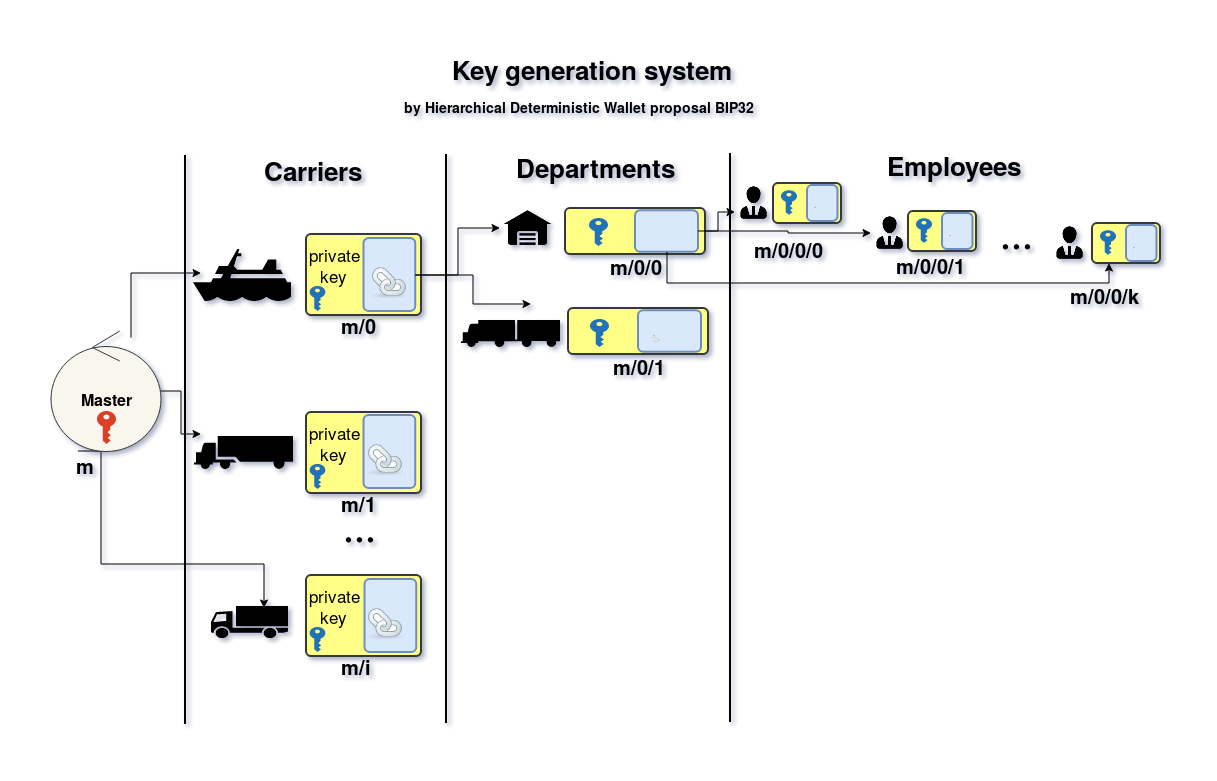

The diagram above was exported from draw.io. Its source (the exported page's mxGraphModel, read from the mxfile embedded in the PNG):
<mxGraphModel dx="1430" dy="-86" grid="1" gridSize="10" guides="1" tooltips="1" connect="1" arrows="1" fold="1" page="1" pageScale="1" pageWidth="1169" pageHeight="826" background="#ffffff" math="0" shadow="0">
  <root>
    <mxCell id="0" />
    <mxCell id="1" parent="0" />
    <mxCell id="2" style="edgeStyle=orthogonalEdgeStyle;rounded=0;html=1;jettySize=auto;orthogonalLoop=1;fontColor=#000000;" edge="1" source="5" parent="1">
      <mxGeometry relative="1" as="geometry">
        <mxPoint x="170" y="1083" as="targetPoint" />
        <Array as="points">
          <mxPoint x="100" y="1083" />
        </Array>
      </mxGeometry>
    </mxCell>
    <mxCell id="3" style="edgeStyle=orthogonalEdgeStyle;rounded=0;html=1;jettySize=auto;orthogonalLoop=1;fontColor=#000000;" edge="1" source="5" parent="1">
      <mxGeometry relative="1" as="geometry">
        <mxPoint x="170" y="1244" as="targetPoint" />
      </mxGeometry>
    </mxCell>
    <mxCell id="4" style="edgeStyle=orthogonalEdgeStyle;rounded=0;html=1;entryX=0.688;entryY=0.063;entryPerimeter=0;jettySize=auto;orthogonalLoop=1;fontColor=#000000;exitX=0.133;exitY=0;exitPerimeter=0;" edge="1" source="31" target="29" parent="1">
      <mxGeometry relative="1" as="geometry">
        <Array as="points">
          <mxPoint x="70" y="1374" />
          <mxPoint x="233" y="1374" />
        </Array>
      </mxGeometry>
    </mxCell>
    <mxCell id="5" value="&lt;b&gt;&lt;font style=&quot;font-size: 16px&quot;&gt;Master&lt;/font&gt;&lt;/b&gt;" style="ellipse;shape=umlControl;whiteSpace=wrap;html=1;labelBackgroundColor=none;fontColor=#000000;fillColor=#f9f7ed;strokeColor=#36393d;" vertex="1" parent="1">
      <mxGeometry x="20" y="1141" width="110" height="120" as="geometry" />
    </mxCell>
    <mxCell id="6" value="&lt;b&gt;&lt;font style=&quot;font-size: 26px&quot;&gt;Key generation system&lt;br&gt;&lt;/font&gt;&lt;/b&gt;" style="text;html=1;resizable=0;points=[];autosize=1;align=left;verticalAlign=top;spacingTop=-4;" vertex="1" parent="1">
      <mxGeometry x="419" y="861" width="300" height="20" as="geometry" />
    </mxCell>
    <mxCell id="7" value="" style="html=1;strokeWidth=2;shape=mxgraph.er.rrect;rSize=5;labelBackgroundColor=none;fontColor=#000000;fillColor=#ffff88;strokeColor=#36393d;" vertex="1" parent="1">
      <mxGeometry x="275" y="1044" width="115" height="81" as="geometry" />
    </mxCell>
    <mxCell id="8" value="private key&lt;br&gt;&amp;nbsp;" style="html=1;strokeWidth=2;shape=mxgraph.er.anchor;fontSize=17;whiteSpace=wrap;" vertex="1" parent="7">
      <mxGeometry width="57.5" height="81" as="geometry" />
    </mxCell>
    <mxCell id="9" value="" style="html=1;strokeWidth=2;shape=mxgraph.er.rrect;rSize=5;fontSize=17;whiteSpace=wrap;points=[];fillColor=#dae8fc;strokeColor=#6c8ebf;" vertex="1" parent="7">
      <mxGeometry x="57.5" y="4.050000000000001" width="51.74999999999999" height="72.9" as="geometry" />
    </mxCell>
    <mxCell id="10" value="" style="shape=image;html=1;verticalAlign=top;verticalLabelPosition=bottom;labelBackgroundColor=#ffffff;imageAspect=0;aspect=fixed;image=https://cdn2.iconfinder.com/data/icons/shiny-icon-set/64/icon-20.png;fontColor=#000000;" vertex="1" parent="7">
      <mxGeometry x="64" y="27" width="38" height="38" as="geometry" />
    </mxCell>
    <mxCell id="11" value="" style="shadow=0;dashed=0;html=1;strokeColor=none;labelPosition=center;verticalLabelPosition=bottom;verticalAlign=top;shape=mxgraph.office.security.key_permissions;fillColor=#2072B8;labelBackgroundColor=none;fontColor=#000000;" vertex="1" parent="7">
      <mxGeometry x="3.59375" y="51.97500000000001" width="15.8125" height="24.975000000000005" as="geometry" />
    </mxCell>
    <mxCell id="12" value="" style="shadow=0;dashed=0;html=1;strokeColor=none;labelPosition=center;verticalLabelPosition=bottom;verticalAlign=top;shape=mxgraph.office.security.key_permissions;fillColor=#DA4026;labelBackgroundColor=none;fontColor=#000000;" vertex="1" parent="1">
      <mxGeometry x="66" y="1221" width="19" height="33" as="geometry" />
    </mxCell>
    <mxCell id="13" value="&lt;b&gt;&lt;font style=&quot;font-size: 14px&quot;&gt;by Hierarchical Deterministic Wallet proposal &lt;a href=&quot;https://github.com/bitcoin/bips/blob/master/bip-0032.mediawiki&quot;&gt;BIP32&lt;/a&gt;&lt;/font&gt;&lt;/b&gt;" style="text;html=1;resizable=0;points=[];autosize=1;align=left;verticalAlign=top;spacingTop=-4;fontColor=#000000;" vertex="1" parent="1">
      <mxGeometry x="371" y="907" width="370" height="20" as="geometry" />
    </mxCell>
    <mxCell id="14" value="" style="line;strokeWidth=2;direction=south;html=1;labelBackgroundColor=none;fontColor=#000000;" vertex="1" parent="1">
      <mxGeometry x="149" y="965" width="10" height="569" as="geometry" />
    </mxCell>
    <mxCell id="15" value="&lt;b&gt;&lt;font style=&quot;font-size: 20px&quot;&gt;m/0&lt;/font&gt;&lt;/b&gt;" style="text;html=1;resizable=0;points=[];autosize=1;align=left;verticalAlign=top;spacingTop=-4;fontColor=#000000;" vertex="1" parent="1">
      <mxGeometry x="308" y="1121" width="50" height="20" as="geometry" />
    </mxCell>
    <mxCell id="16" value="" style="html=1;strokeWidth=2;shape=mxgraph.er.rrect;rSize=5;labelBackgroundColor=none;fontColor=#000000;fillColor=#ffff88;strokeColor=#36393d;" vertex="1" parent="1">
      <mxGeometry x="275" y="1222" width="115" height="81" as="geometry" />
    </mxCell>
    <mxCell id="17" value="private key&lt;br&gt;&lt;br&gt;" style="html=1;strokeWidth=2;shape=mxgraph.er.anchor;fontSize=17;whiteSpace=wrap;" vertex="1" parent="16">
      <mxGeometry width="57.5" height="81" as="geometry" />
    </mxCell>
    <mxCell id="18" value="" style="shadow=0;dashed=0;html=1;strokeColor=none;labelPosition=center;verticalLabelPosition=bottom;verticalAlign=top;shape=mxgraph.office.security.key_permissions;fillColor=#2072B8;labelBackgroundColor=none;fontColor=#000000;" vertex="1" parent="16">
      <mxGeometry x="3.59375" y="51.97500000000001" width="15.8125" height="24.975000000000005" as="geometry" />
    </mxCell>
    <mxCell id="19" value="" style="html=1;strokeWidth=2;shape=mxgraph.er.rrect;rSize=5;fontSize=17;whiteSpace=wrap;points=[];fillColor=#dae8fc;strokeColor=#6c8ebf;" vertex="1" parent="16">
      <mxGeometry x="57.5" y="3.0499999999999545" width="51.74999999999999" height="72.9" as="geometry" />
    </mxCell>
    <mxCell id="20" value="" style="shape=image;html=1;verticalAlign=top;verticalLabelPosition=bottom;labelBackgroundColor=#ffffff;imageAspect=0;aspect=fixed;image=https://cdn2.iconfinder.com/data/icons/shiny-icon-set/64/icon-20.png;fontColor=#000000;" vertex="1" parent="16">
      <mxGeometry x="60" y="26" width="38" height="38" as="geometry" />
    </mxCell>
    <mxCell id="21" value="&lt;b&gt;&lt;font style=&quot;font-size: 20px&quot;&gt;m/1&lt;/font&gt;&lt;/b&gt;" style="text;html=1;resizable=0;points=[];autosize=1;align=left;verticalAlign=top;spacingTop=-4;fontColor=#000000;" vertex="1" parent="1">
      <mxGeometry x="308" y="1299" width="50" height="20" as="geometry" />
    </mxCell>
    <mxCell id="22" value="&lt;font style=&quot;font-size: 40px&quot; face=&quot;Georgia&quot;&gt;...&lt;/font&gt;" style="text;html=1;resizable=0;points=[];autosize=1;align=left;verticalAlign=top;spacingTop=-4;fontColor=#000000;" vertex="1" parent="1">
      <mxGeometry x="310" y="1311" width="50" height="20" as="geometry" />
    </mxCell>
    <mxCell id="23" value="" style="html=1;strokeWidth=2;shape=mxgraph.er.rrect;rSize=5;labelBackgroundColor=none;fontColor=#000000;fillColor=#ffff88;strokeColor=#36393d;" vertex="1" parent="1">
      <mxGeometry x="275" y="1385" width="115" height="81" as="geometry" />
    </mxCell>
    <mxCell id="24" value="private key&lt;br&gt;&lt;br&gt;" style="html=1;strokeWidth=2;shape=mxgraph.er.anchor;fontSize=17;whiteSpace=wrap;" vertex="1" parent="23">
      <mxGeometry width="57.5" height="81" as="geometry" />
    </mxCell>
    <mxCell id="25" value="" style="shadow=0;dashed=0;html=1;strokeColor=none;labelPosition=center;verticalLabelPosition=bottom;verticalAlign=top;shape=mxgraph.office.security.key_permissions;fillColor=#2072B8;labelBackgroundColor=none;fontColor=#000000;" vertex="1" parent="23">
      <mxGeometry x="3.59375" y="51.97500000000001" width="15.8125" height="24.975000000000005" as="geometry" />
    </mxCell>
    <mxCell id="26" value="" style="html=1;strokeWidth=2;shape=mxgraph.er.rrect;rSize=5;fontSize=17;whiteSpace=wrap;points=[];fillColor=#dae8fc;strokeColor=#6c8ebf;" vertex="1" parent="23">
      <mxGeometry x="58.5" y="4.0499999999999545" width="51.74999999999999" height="72.9" as="geometry" />
    </mxCell>
    <mxCell id="27" value="" style="shape=image;html=1;verticalAlign=top;verticalLabelPosition=bottom;labelBackgroundColor=#ffffff;imageAspect=0;aspect=fixed;image=https://cdn2.iconfinder.com/data/icons/shiny-icon-set/64/icon-20.png;fontColor=#000000;" vertex="1" parent="23">
      <mxGeometry x="60" y="27" width="38" height="38" as="geometry" />
    </mxCell>
    <mxCell id="28" value="&lt;b&gt;&lt;font style=&quot;font-size: 20px&quot;&gt;m/i&lt;/font&gt;&lt;/b&gt;" style="text;html=1;resizable=0;points=[];autosize=1;align=left;verticalAlign=top;spacingTop=-4;fontColor=#000000;" vertex="1" parent="1">
      <mxGeometry x="308" y="1462" width="50" height="20" as="geometry" />
    </mxCell>
    <mxCell id="29" value="" style="shape=mxgraph.signs.transportation.truck_1;html=1;fillColor=#000000;strokeColor=none;verticalLabelPosition=bottom;verticalAlign=top;align=center;labelBackgroundColor=none;fontColor=#000000;" vertex="1" parent="1">
      <mxGeometry x="180" y="1416" width="77" height="32" as="geometry" />
    </mxCell>
    <mxCell id="30" value="" style="shape=mxgraph.signs.transportation.truck_4;html=1;fillColor=#000000;strokeColor=none;verticalLabelPosition=bottom;verticalAlign=top;align=center;labelBackgroundColor=none;fontColor=#000000;" vertex="1" parent="1">
      <mxGeometry x="163" y="1246" width="99" height="33" as="geometry" />
    </mxCell>
    <mxCell id="31" value="&lt;b&gt;&lt;font style=&quot;font-size: 20px&quot;&gt;m&lt;br&gt;&lt;/font&gt;&lt;/b&gt;" style="text;html=1;resizable=0;points=[];autosize=1;align=left;verticalAlign=top;spacingTop=-4;fontColor=#000000;" vertex="1" parent="1">
      <mxGeometry x="43" y="1261" width="30" height="20" as="geometry" />
    </mxCell>
    <mxCell id="32" value="" style="shape=mxgraph.signs.transportation.ship_1;html=1;fillColor=#000000;strokeColor=none;verticalLabelPosition=bottom;verticalAlign=top;align=center;labelBackgroundColor=none;fontColor=#000000;" vertex="1" parent="1">
      <mxGeometry x="162" y="1059" width="98" height="52" as="geometry" />
    </mxCell>
    <mxCell id="33" value="&lt;font style=&quot;font-size: 26px&quot;&gt;&lt;b&gt;&lt;font&gt;Carriers&lt;/font&gt;&lt;/b&gt;&lt;/font&gt;" style="text;html=1;resizable=0;points=[];autosize=1;align=left;verticalAlign=top;spacingTop=-4;fontColor=#000000;" vertex="1" parent="1">
      <mxGeometry x="231" y="962" width="110" height="20" as="geometry" />
    </mxCell>
    <mxCell id="34" value="" style="html=1;strokeWidth=2;shape=mxgraph.er.rrect;rSize=5;labelBackgroundColor=none;fontColor=#000000;fillColor=#ffff88;strokeColor=#36393d;" vertex="1" parent="1">
      <mxGeometry x="534" y="1018" width="140" height="46" as="geometry" />
    </mxCell>
    <mxCell id="35" value="" style="html=1;strokeWidth=2;shape=mxgraph.er.anchor;fontSize=17;whiteSpace=wrap;" vertex="1" parent="34">
      <mxGeometry width="70.00000000000001" height="46" as="geometry" />
    </mxCell>
    <mxCell id="36" value="" style="html=1;strokeWidth=2;shape=mxgraph.er.rrect;rSize=5;fontSize=17;whiteSpace=wrap;points=[];fillColor=#dae8fc;strokeColor=#6c8ebf;" vertex="1" parent="34">
      <mxGeometry x="70.00000000000001" y="2.3000000000000003" width="62.99999999999999" height="41.4" as="geometry" />
    </mxCell>
    <mxCell id="37" value="" style="shadow=0;dashed=0;html=1;strokeColor=none;labelPosition=center;verticalLabelPosition=bottom;verticalAlign=top;shape=mxgraph.office.security.key_permissions;fillColor=#2072B8;labelBackgroundColor=none;fontColor=#000000;" vertex="1" parent="34">
      <mxGeometry x="24" y="10" width="19" height="28" as="geometry" />
    </mxCell>
    <mxCell id="38" value="&lt;b&gt;&lt;font style=&quot;font-size: 20px&quot;&gt;m/0/0&lt;/font&gt;&lt;/b&gt;" style="text;html=1;resizable=0;points=[];autosize=1;align=left;verticalAlign=top;spacingTop=-4;fontColor=#000000;" vertex="1" parent="1">
      <mxGeometry x="577" y="1062" width="70" height="20" as="geometry" />
    </mxCell>
    <mxCell id="39" value="" style="html=1;strokeWidth=2;shape=mxgraph.er.rrect;rSize=5;labelBackgroundColor=none;fontColor=#000000;fillColor=#ffff88;strokeColor=#36393d;" vertex="1" parent="1">
      <mxGeometry x="537" y="1118" width="140" height="46" as="geometry" />
    </mxCell>
    <mxCell id="40" value="" style="html=1;strokeWidth=2;shape=mxgraph.er.anchor;fontSize=17;whiteSpace=wrap;" vertex="1" parent="39">
      <mxGeometry width="70.00000000000001" height="46" as="geometry" />
    </mxCell>
    <mxCell id="41" value="" style="html=1;strokeWidth=2;shape=mxgraph.er.rrect;rSize=5;fontSize=17;whiteSpace=wrap;points=[];fillColor=#dae8fc;strokeColor=#6c8ebf;" vertex="1" parent="39">
      <mxGeometry x="70.00000000000001" y="2.3000000000000003" width="62.99999999999999" height="41.4" as="geometry" />
    </mxCell>
    <mxCell id="42" value="" style="shape=image;html=1;verticalAlign=top;verticalLabelPosition=bottom;labelBackgroundColor=#ffffff;imageAspect=0;aspect=fixed;image=https://cdn2.iconfinder.com/data/icons/shiny-icon-set/64/icon-20.png;fontColor=#000000;" vertex="1" parent="39">
      <mxGeometry x="84" y="26.833333333333336" width="8.072183244597039" height="8.072183244597039" as="geometry" />
    </mxCell>
    <mxCell id="43" value="" style="shadow=0;dashed=0;html=1;strokeColor=none;labelPosition=center;verticalLabelPosition=bottom;verticalAlign=top;shape=mxgraph.office.security.key_permissions;fillColor=#2072B8;labelBackgroundColor=none;fontColor=#000000;" vertex="1" parent="39">
      <mxGeometry x="22" y="11" width="19" height="28" as="geometry" />
    </mxCell>
    <mxCell id="44" value="&lt;b&gt;&lt;font style=&quot;font-size: 20px&quot;&gt;m/0/1&lt;/font&gt;&lt;/b&gt;" style="text;html=1;resizable=0;points=[];autosize=1;align=left;verticalAlign=top;spacingTop=-4;fontColor=#000000;" vertex="1" parent="1">
      <mxGeometry x="580" y="1162" width="70" height="20" as="geometry" />
    </mxCell>
    <mxCell id="45" value="" style="html=1;strokeWidth=2;shape=mxgraph.er.rrect;rSize=5;labelBackgroundColor=none;fontColor=#000000;fillColor=#ffff88;strokeColor=#36393d;" vertex="1" parent="1">
      <mxGeometry x="742" y="993" width="68" height="40" as="geometry" />
    </mxCell>
    <mxCell id="46" value="" style="html=1;strokeWidth=2;shape=mxgraph.er.anchor;fontSize=17;whiteSpace=wrap;" vertex="1" parent="45">
      <mxGeometry width="34.00000000000001" height="40" as="geometry" />
    </mxCell>
    <mxCell id="47" value="" style="html=1;strokeWidth=2;shape=mxgraph.er.rrect;rSize=5;fontSize=17;whiteSpace=wrap;points=[];fillColor=#dae8fc;strokeColor=#6c8ebf;" vertex="1" parent="45">
      <mxGeometry x="34.00000000000001" y="2" width="30.599999999999998" height="35.99999999999999" as="geometry" />
    </mxCell>
    <mxCell id="48" value="" style="shape=image;html=1;verticalAlign=top;verticalLabelPosition=bottom;labelBackgroundColor=#ffffff;imageAspect=0;aspect=fixed;image=https://cdn2.iconfinder.com/data/icons/shiny-icon-set/64/icon-20.png;fontColor=#000000;" vertex="1" parent="45">
      <mxGeometry x="40.8" y="23.333333333333332" width="2.7514208553012462" height="2.7514208553012462" as="geometry" />
    </mxCell>
    <mxCell id="49" value="" style="shadow=0;dashed=0;html=1;strokeColor=none;labelPosition=center;verticalLabelPosition=bottom;verticalAlign=top;shape=mxgraph.office.security.key_permissions;fillColor=#2072B8;labelBackgroundColor=none;fontColor=#000000;" vertex="1" parent="45">
      <mxGeometry x="8" y="7.228070175438596" width="16" height="24.56140350877193" as="geometry" />
    </mxCell>
    <mxCell id="50" value="" style="html=1;strokeWidth=2;shape=mxgraph.er.rrect;rSize=5;labelBackgroundColor=none;fontColor=#000000;fillColor=#ffff88;strokeColor=#36393d;" vertex="1" parent="1">
      <mxGeometry x="877" y="1021" width="68" height="40" as="geometry" />
    </mxCell>
    <mxCell id="51" value="" style="html=1;strokeWidth=2;shape=mxgraph.er.anchor;fontSize=17;whiteSpace=wrap;" vertex="1" parent="50">
      <mxGeometry width="34.00000000000001" height="40" as="geometry" />
    </mxCell>
    <mxCell id="52" value="" style="html=1;strokeWidth=2;shape=mxgraph.er.rrect;rSize=5;fontSize=17;whiteSpace=wrap;points=[];fillColor=#dae8fc;strokeColor=#6c8ebf;" vertex="1" parent="50">
      <mxGeometry x="34.00000000000001" y="2" width="30.599999999999998" height="35.99999999999999" as="geometry" />
    </mxCell>
    <mxCell id="53" value="" style="shape=image;html=1;verticalAlign=top;verticalLabelPosition=bottom;labelBackgroundColor=#ffffff;imageAspect=0;aspect=fixed;image=https://cdn2.iconfinder.com/data/icons/shiny-icon-set/64/icon-20.png;fontColor=#000000;" vertex="1" parent="50">
      <mxGeometry x="40.8" y="23.333333333333332" width="2.7514208553012462" height="2.7514208553012462" as="geometry" />
    </mxCell>
    <mxCell id="54" value="" style="shadow=0;dashed=0;html=1;strokeColor=none;labelPosition=center;verticalLabelPosition=bottom;verticalAlign=top;shape=mxgraph.office.security.key_permissions;fillColor=#2072B8;labelBackgroundColor=none;fontColor=#000000;" vertex="1" parent="50">
      <mxGeometry x="8" y="7.228070175438596" width="16" height="24.56140350877193" as="geometry" />
    </mxCell>
    <mxCell id="55" value="" style="html=1;strokeWidth=2;shape=mxgraph.er.rrect;rSize=5;labelBackgroundColor=none;fontColor=#000000;fillColor=#ffff88;strokeColor=#36393d;" vertex="1" parent="1">
      <mxGeometry x="1061" y="1033" width="68" height="40" as="geometry" />
    </mxCell>
    <mxCell id="56" value="" style="html=1;strokeWidth=2;shape=mxgraph.er.anchor;fontSize=17;whiteSpace=wrap;" vertex="1" parent="55">
      <mxGeometry width="34.00000000000001" height="40" as="geometry" />
    </mxCell>
    <mxCell id="57" value="" style="html=1;strokeWidth=2;shape=mxgraph.er.rrect;rSize=5;fontSize=17;whiteSpace=wrap;points=[];fillColor=#dae8fc;strokeColor=#6c8ebf;" vertex="1" parent="55">
      <mxGeometry x="34.00000000000001" y="2" width="30.599999999999998" height="35.99999999999999" as="geometry" />
    </mxCell>
    <mxCell id="58" value="" style="shape=image;html=1;verticalAlign=top;verticalLabelPosition=bottom;labelBackgroundColor=#ffffff;imageAspect=0;aspect=fixed;image=https://cdn2.iconfinder.com/data/icons/shiny-icon-set/64/icon-20.png;fontColor=#000000;" vertex="1" parent="55">
      <mxGeometry x="40.8" y="23.333333333333332" width="2.7514208553012462" height="2.7514208553012462" as="geometry" />
    </mxCell>
    <mxCell id="59" value="" style="shadow=0;dashed=0;html=1;strokeColor=none;labelPosition=center;verticalLabelPosition=bottom;verticalAlign=top;shape=mxgraph.office.security.key_permissions;fillColor=#2072B8;labelBackgroundColor=none;fontColor=#000000;" vertex="1" parent="55">
      <mxGeometry x="8" y="7.228070175438596" width="16" height="24.56140350877193" as="geometry" />
    </mxCell>
    <mxCell id="60" value="&lt;b&gt;&lt;font style=&quot;font-size: 26px&quot;&gt;Departments&lt;/font&gt;&lt;/b&gt;" style="text;html=1;resizable=0;points=[];autosize=1;align=left;verticalAlign=top;spacingTop=-4;fontColor=#000000;" vertex="1" parent="1">
      <mxGeometry x="483" y="959" width="170" height="20" as="geometry" />
    </mxCell>
    <mxCell id="61" value="&lt;b&gt;&lt;font style=&quot;font-size: 26px&quot;&gt;Employees&lt;/font&gt;&lt;/b&gt;" style="text;html=1;resizable=0;points=[];autosize=1;align=left;verticalAlign=top;spacingTop=-4;fontColor=#000000;" vertex="1" parent="1">
      <mxGeometry x="854" y="957" width="150" height="20" as="geometry" />
    </mxCell>
    <mxCell id="62" value="" style="shape=image;html=1;verticalAlign=top;verticalLabelPosition=bottom;labelBackgroundColor=#ffffff;imageAspect=0;aspect=fixed;image=https://cdn2.iconfinder.com/data/icons/maki/100/warehouse-128.png;fillColor=#000000;fontColor=#000000;" vertex="1" parent="1">
      <mxGeometry x="469" y="1010" width="55" height="55" as="geometry" />
    </mxCell>
    <mxCell id="63" value="" style="shape=mxgraph.signs.transportation.truck_5;html=1;fillColor=#000000;strokeColor=none;verticalLabelPosition=bottom;verticalAlign=top;align=center;labelBackgroundColor=none;fontColor=#000000;" vertex="1" parent="1">
      <mxGeometry x="430" y="1130" width="99" height="27" as="geometry" />
    </mxCell>
    <mxCell id="64" value="" style="shape=image;html=1;verticalAlign=top;verticalLabelPosition=bottom;labelBackgroundColor=#ffffff;imageAspect=0;aspect=fixed;image=https://cdn3.iconfinder.com/data/icons/wpzoom-developer-icon-set/500/88-128.png;fillColor=#000000;fontColor=#000000;" vertex="1" parent="1">
      <mxGeometry x="704" y="994" width="37" height="37" as="geometry" />
    </mxCell>
    <mxCell id="65" value="" style="line;strokeWidth=2;direction=south;html=1;labelBackgroundColor=none;fontColor=#000000;" vertex="1" parent="1">
      <mxGeometry x="410" y="964" width="10" height="569" as="geometry" />
    </mxCell>
    <mxCell id="66" value="" style="line;strokeWidth=2;direction=south;html=1;labelBackgroundColor=none;fontColor=#000000;" vertex="1" parent="1">
      <mxGeometry x="694" y="963" width="10" height="569" as="geometry" />
    </mxCell>
    <mxCell id="67" style="edgeStyle=orthogonalEdgeStyle;rounded=0;html=1;entryX=0;entryY=0.5;jettySize=auto;orthogonalLoop=1;fontColor=#000000;" edge="1" source="9" target="62" parent="1">
      <mxGeometry relative="1" as="geometry" />
    </mxCell>
    <mxCell id="68" style="edgeStyle=orthogonalEdgeStyle;rounded=0;html=1;jettySize=auto;orthogonalLoop=1;fontColor=#000000;" edge="1" source="9" parent="1">
      <mxGeometry relative="1" as="geometry">
        <mxPoint x="500" y="1114" as="targetPoint" />
      </mxGeometry>
    </mxCell>
    <mxCell id="69" style="edgeStyle=orthogonalEdgeStyle;rounded=0;html=1;entryX=0;entryY=0.75;jettySize=auto;orthogonalLoop=1;fontColor=#000000;" edge="1" source="36" target="64" parent="1">
      <mxGeometry relative="1" as="geometry" />
    </mxCell>
    <mxCell id="70" style="edgeStyle=orthogonalEdgeStyle;rounded=0;html=1;entryX=0.25;entryY=1;jettySize=auto;orthogonalLoop=1;fontColor=#000000;" edge="1" source="36" target="55" parent="1">
      <mxGeometry relative="1" as="geometry">
        <Array as="points">
          <mxPoint x="636" y="1093" />
          <mxPoint x="1078" y="1093" />
        </Array>
      </mxGeometry>
    </mxCell>
    <mxCell id="71" value="" style="shape=image;html=1;verticalAlign=top;verticalLabelPosition=bottom;labelBackgroundColor=#ffffff;imageAspect=0;aspect=fixed;image=https://cdn3.iconfinder.com/data/icons/wpzoom-developer-icon-set/500/88-128.png;fillColor=#000000;fontColor=#000000;" vertex="1" parent="1">
      <mxGeometry x="840" y="1024" width="37" height="37" as="geometry" />
    </mxCell>
    <mxCell id="72" style="edgeStyle=orthogonalEdgeStyle;rounded=0;html=1;entryX=0;entryY=0.5;jettySize=auto;orthogonalLoop=1;fontColor=#000000;" edge="1" source="34" target="71" parent="1">
      <mxGeometry relative="1" as="geometry">
        <mxPoint x="674" y="1041" as="sourcePoint" />
        <mxPoint x="877" y="1041" as="targetPoint" />
        <Array as="points">
          <mxPoint x="757" y="1041" />
          <mxPoint x="757" y="1043" />
        </Array>
      </mxGeometry>
    </mxCell>
    <mxCell id="73" value="" style="shape=image;html=1;verticalAlign=top;verticalLabelPosition=bottom;labelBackgroundColor=#ffffff;imageAspect=0;aspect=fixed;image=https://cdn3.iconfinder.com/data/icons/wpzoom-developer-icon-set/500/88-128.png;fillColor=#000000;fontColor=#000000;" vertex="1" parent="1">
      <mxGeometry x="1020" y="1034" width="37" height="37" as="geometry" />
    </mxCell>
    <mxCell id="74" value="&lt;font style=&quot;font-size: 40px&quot; face=&quot;Georgia&quot;&gt;...&lt;/font&gt;" style="text;html=1;resizable=0;points=[];autosize=1;align=left;verticalAlign=top;spacingTop=-4;fontColor=#000000;" vertex="1" parent="1">
      <mxGeometry x="967" y="1018" width="50" height="20" as="geometry" />
    </mxCell>
    <mxCell id="75" value="&lt;b&gt;&lt;font style=&quot;font-size: 20px&quot;&gt;m/0/0/0&lt;/font&gt;&lt;/b&gt;" style="text;html=1;resizable=0;points=[];autosize=1;align=left;verticalAlign=top;spacingTop=-4;fontColor=#000000;" vertex="1" parent="1">
      <mxGeometry x="721" y="1045" width="80" height="20" as="geometry" />
    </mxCell>
    <mxCell id="76" value="&lt;b&gt;&lt;font style=&quot;font-size: 20px&quot;&gt;m/0/0/1&lt;/font&gt;&lt;/b&gt;" style="text;html=1;resizable=0;points=[];autosize=1;align=left;verticalAlign=top;spacingTop=-4;fontColor=#000000;" vertex="1" parent="1">
      <mxGeometry x="863" y="1061" width="80" height="20" as="geometry" />
    </mxCell>
    <mxCell id="77" value="&lt;b&gt;&lt;font style=&quot;font-size: 20px&quot;&gt;m/0/0/k&lt;/font&gt;&lt;/b&gt;" style="text;html=1;resizable=0;points=[];autosize=1;align=left;verticalAlign=top;spacingTop=-4;fontColor=#000000;" vertex="1" parent="1">
      <mxGeometry x="1037" y="1091" width="80" height="20" as="geometry" />
    </mxCell>
  </root>
</mxGraphModel>